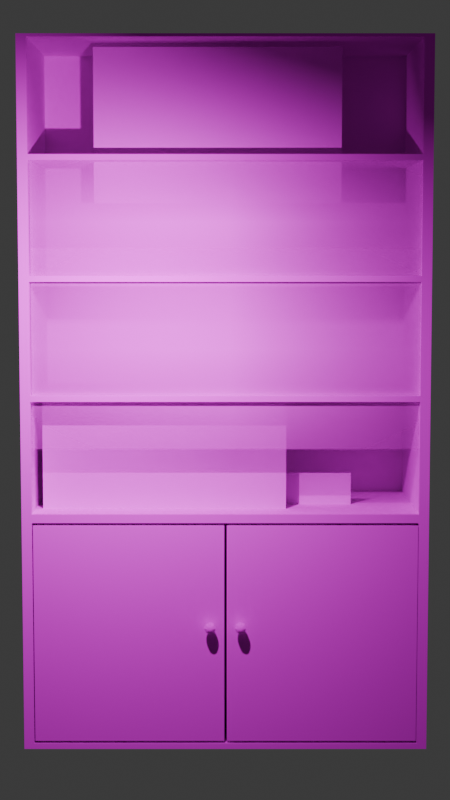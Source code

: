# Source: bookshelf.blend  (saved by Blender 4.5.90; exported with 4.5.12 LTS)
import bpy
from mathutils import Matrix  # noqa: F401  (used for matrix-valued properties, if any)

bpy.ops.wm.read_factory_settings(use_empty=True)
scene = bpy.context.scene
scene.name = 'Scene'

# ---- collections
col_collection = bpy.data.collections.new('Collection'); scene.collection.children.link(col_collection)

# ---- images (referenced by path relative to the original .blend; pixels are not part of the script)
import os
ASSET_DIR = os.environ.get("B2B_ASSET_DIR", "")  # directory of the original .blend (textures are referenced by path, not embedded)
HERE = os.path.dirname(os.path.abspath(__file__))  # packed textures are extracted next to this script under _unpacked/

def load_image(name, relpath, width, height, colorspace="sRGB"):
    """Load a texture the original file referenced (path relative to the .blend, or extracted next to this script)."""
    p = next((c for c in (os.path.join(HERE, relpath), os.path.join(ASSET_DIR, relpath)) if relpath and os.path.exists(c)), "")
    if p:
        img = bpy.data.images.load(p, check_existing=True)
        img.name = name
    else:  # same state as the original file: an image datablock whose file is absent (Cycles renders it pink)
        img = bpy.data.images.new(name, width, height)
        img.source = "FILE"
        img.filepath = "//" + (relpath or name)
    img.colorspace_settings.name = colorspace
    return img
img_wood051_4k_png_color_png = load_image('Wood051_4K-PNG_Color.png', 'Wood051_4K-PNG_Color.png', 1024, 1024, 'sRGB')
img_wood051_4k_png_roughness_png = load_image('Wood051_4K-PNG_Roughness.png', 'Wood051_4K-PNG_Roughness.png', 1024, 1024, 'sRGB')
img_metal007_4k_png_color_png = load_image('Metal007_4K-PNG_Color.png', 'Metal007_4K-PNG_Color.png', 1024, 1024, 'sRGB')
img_metal007_4k_png_metalness_png = load_image('Metal007_4K-PNG_Metalness.png', 'Metal007_4K-PNG_Metalness.png', 1024, 1024, 'sRGB')
img_metal007_4k_png_roughness_png = load_image('Metal007_4K-PNG_Roughness.png', 'Metal007_4K-PNG_Roughness.png', 1024, 1024, 'sRGB')
img_metal007_4k_png_color_png_001 = load_image('Metal007_4K-PNG_Color.png.001', 'Metal007_4K-PNG_Color.png', 1024, 1024, 'sRGB')
img_metal007_4k_png_metalness_png_001 = load_image('Metal007_4K-PNG_Metalness.png.001', 'Metal007_4K-PNG_Metalness.png', 1024, 1024, 'sRGB')
img_metal007_4k_png_roughness_png_001 = load_image('Metal007_4K-PNG_Roughness.png.001', 'Metal007_4K-PNG_Roughness.png', 1024, 1024, 'sRGB')
img_books2_png = load_image('Books2.png', 'Books2.png', 1024, 1024, 'sRGB')
img_roughbooks2_png = load_image('RoughBooks2.png', 'RoughBooks2.png', 1024, 1024, 'sRGB')
img_books1_png = load_image('Books1.png', 'Books1.png', 1024, 1024, 'sRGB')
img_roughbooks1_png = load_image('RoughBooks1.png', 'RoughBooks1.png', 1024, 1024, 'sRGB')
img_cat_png = load_image('Cat.png', 'Cat.png', 1024, 1024, 'sRGB')
img_chatgpt_image_sep_3__2025__10_51_27_am_png = load_image('ChatGPT Image Sep 3, 2025, 10_51_27 AM.png', 'ChatGPT Image Sep 3, 2025, 10_51_27 AM.png', 1024, 1024, 'sRGB')
img_catrough_png = load_image('CatRough.png', 'CatRough.png', 1024, 1024, 'sRGB')
img_various_png = load_image('Various.png', 'Various.png', 1024, 1024, 'sRGB')
img_swords_png = load_image('Swords.png', 'Swords.png', 1024, 1024, 'sRGB')
img_swordsroughness_png = load_image('SwordsRoughness.png', 'SwordsRoughness.png', 1024, 1024, 'sRGB')

# ---- materials (node trees are filled in below, after node groups)
mat_wood = bpy.data.materials.new('Wood')
mat_wood.alpha_threshold = 0.0
mat_wood.preview_render_type = 'FLAT'
mat_wood.roughness = 0.5
mat_wood.line_color = (0.0, 0.0, 0.0, 1.0)
mat_brass = bpy.data.materials.new('brass')
mat_brass_001 = bpy.data.materials.new('brass.001')
mat_chatgpt_image_sep_3__2025__08_46_01_am = bpy.data.materials.new('ChatGPT Image Sep 3, 2025, 08_46_01 AM')
mat_chatgpt_image_sep_3__2025__08_46_01_am_001 = bpy.data.materials.new('ChatGPT Image Sep 3, 2025, 08_46_01 AM.001')
mat_material = bpy.data.materials.new('Material')
mat_material_001 = bpy.data.materials.new('Material.001')
mat_material_003 = bpy.data.materials.new('Material.003')

# ---- material node trees
mat_wood.use_nodes = True; mat_wood.node_tree.nodes.clear()
_N = mat_wood.node_tree.nodes; _L = mat_wood.node_tree.links
n0 = _N.new('ShaderNodeOutputMaterial'); n0.name = 'Material Output'; n0.location = (200, 100)
n1 = _N.new('ShaderNodeBsdfPrincipled'); n1.name = 'Principled BSDF'; n1.location = (-200, 100)
n1.inputs[3].default_value = 1.0
n2 = _N.new('ShaderNodeTexImage'); n2.name = 'Image Texture'; n2.location = (-490, 75)
n2.image = img_wood051_4k_png_color_png
n3 = _N.new('ShaderNodeTexImage'); n3.name = 'Image Texture.001'; n3.location = (-490, 50)
n3.image = img_wood051_4k_png_roughness_png
n4 = _N.new('ShaderNodeDisplacement'); n4.name = 'Displacement'; n4.location = (10, 50)
n4.inputs[0].default_value = 1.0
n5 = _N.new('ShaderNodeTexVoronoi'); n5.name = 'Voronoi Texture'; n5.location = (-390, -25)
n5.feature = 'DISTANCE_TO_EDGE'
_L.new(n1.outputs[0], n0.inputs[0])
_L.new(n2.outputs[0], n1.inputs[0])
_L.new(n3.outputs[1], n1.inputs[2])
_L.new(n4.outputs[0], n0.inputs[2])
_L.new(n5.outputs[2], n1.inputs[5])
n0.is_active_output = True
mat_brass.use_nodes = True; mat_brass.node_tree.nodes.clear()
_N = mat_brass.node_tree.nodes; _L = mat_brass.node_tree.links
n0 = _N.new('ShaderNodeBsdfPrincipled'); n0.name = 'Principled BSDF'; n0.location = (-200, 100)
n1 = _N.new('ShaderNodeOutputMaterial'); n1.name = 'Material Output'; n1.location = (200, 100)
n2 = _N.new('ShaderNodeTexImage'); n2.name = 'Image Texture'; n2.location = (-490, 75)
n2.image = img_metal007_4k_png_color_png
n3 = _N.new('ShaderNodeTexImage'); n3.name = 'Image Texture.001'; n3.location = (-490, 75)
n3.image = img_metal007_4k_png_metalness_png
n4 = _N.new('ShaderNodeTexImage'); n4.name = 'Image Texture.002'; n4.location = (-490, 50)
n4.image = img_metal007_4k_png_roughness_png
_L.new(n0.outputs[0], n1.inputs[0])
_L.new(n2.outputs[0], n0.inputs[0])
_L.new(n3.outputs[1], n0.inputs[1])
_L.new(n4.outputs[1], n0.inputs[2])
n1.is_active_output = True
mat_brass_001.use_nodes = True; mat_brass_001.node_tree.nodes.clear()
_N = mat_brass_001.node_tree.nodes; _L = mat_brass_001.node_tree.links
n0 = _N.new('ShaderNodeBsdfPrincipled'); n0.name = 'Principled BSDF'; n0.location = (-200, 100)
n1 = _N.new('ShaderNodeOutputMaterial'); n1.name = 'Material Output'; n1.location = (200, 100)
n2 = _N.new('ShaderNodeTexImage'); n2.name = 'Image Texture'; n2.location = (-490, 75)
n2.image = img_metal007_4k_png_color_png_001
n3 = _N.new('ShaderNodeTexImage'); n3.name = 'Image Texture.001'; n3.location = (-490, 75)
n3.image = img_metal007_4k_png_metalness_png_001
n4 = _N.new('ShaderNodeTexImage'); n4.name = 'Image Texture.002'; n4.location = (-490, 50)
n4.image = img_metal007_4k_png_roughness_png_001
_L.new(n0.outputs[0], n1.inputs[0])
_L.new(n2.outputs[0], n0.inputs[0])
_L.new(n3.outputs[1], n0.inputs[1])
_L.new(n4.outputs[1], n0.inputs[2])
n1.is_active_output = True
mat_chatgpt_image_sep_3__2025__08_46_01_am.use_nodes = True; mat_chatgpt_image_sep_3__2025__08_46_01_am.node_tree.nodes.clear()
_N = mat_chatgpt_image_sep_3__2025__08_46_01_am.node_tree.nodes; _L = mat_chatgpt_image_sep_3__2025__08_46_01_am.node_tree.links
n0 = _N.new('ShaderNodeOutputMaterial'); n0.name = 'Material Output'; n0.location = (200, 100)
n1 = _N.new('ShaderNodeTexImage'); n1.name = 'Image Texture'; n1.location = (-200, 100)
n1.image = img_books2_png
n1.extension = 'CLIP'
n2 = _N.new('ShaderNodeBsdfPrincipled'); n2.name = 'Principled BSDF'; n2.location = (0, 100)
n3 = _N.new('ShaderNodeTexImage'); n3.name = 'Image Texture.001'; n3.location = (-290, 50)
n3.image = img_roughbooks2_png
_L.new(n1.outputs[1], n2.inputs[4])
_L.new(n2.outputs[0], n0.inputs[0])
_L.new(n3.outputs[1], n2.inputs[2])
_L.new(n1.outputs[0], n2.inputs[0])
n0.is_active_output = True
mat_chatgpt_image_sep_3__2025__08_46_01_am_001.use_nodes = True; mat_chatgpt_image_sep_3__2025__08_46_01_am_001.node_tree.nodes.clear()
_N = mat_chatgpt_image_sep_3__2025__08_46_01_am_001.node_tree.nodes; _L = mat_chatgpt_image_sep_3__2025__08_46_01_am_001.node_tree.links
n0 = _N.new('ShaderNodeOutputMaterial'); n0.name = 'Material Output'; n0.location = (200, 100)
n1 = _N.new('ShaderNodeTexImage'); n1.name = 'Image Texture'; n1.location = (-200, 100)
n1.image = img_books1_png
n1.extension = 'CLIP'
n2 = _N.new('ShaderNodeBsdfPrincipled'); n2.name = 'Principled BSDF'; n2.location = (0, 100)
n3 = _N.new('ShaderNodeTexImage'); n3.name = 'Image Texture.001'; n3.location = (-290, 50)
n3.image = img_roughbooks1_png
_L.new(n1.outputs[1], n2.inputs[4])
_L.new(n2.outputs[0], n0.inputs[0])
_L.new(n3.outputs[1], n2.inputs[2])
_L.new(n1.outputs[0], n2.inputs[0])
n0.is_active_output = True
mat_material.use_nodes = True; mat_material.node_tree.nodes.clear()
_N = mat_material.node_tree.nodes; _L = mat_material.node_tree.links
n0 = _N.new('ShaderNodeBsdfPrincipled'); n0.name = 'Principled BSDF'; n0.location = (-200, 100)
n1 = _N.new('ShaderNodeOutputMaterial'); n1.name = 'Material Output'; n1.location = (200, 100)
n2 = _N.new('ShaderNodeTexImage'); n2.name = 'Image Texture'; n2.location = (-490, 75)
n2.image = img_cat_png
n3 = _N.new('ShaderNodeAttribute'); n3.name = 'Attribute'; n3.location = (-680, 25)
n4 = _N.new('ShaderNodeTexImage'); n4.name = 'Image Texture.001'; n4.location = (-490, 0)
n4.image = img_chatgpt_image_sep_3__2025__10_51_27_am_png
n5 = _N.new('ShaderNodeTexImage'); n5.name = 'Image Texture.002'; n5.location = (-490, 50)
n5.image = img_catrough_png
_L.new(n0.outputs[0], n1.inputs[0])
_L.new(n2.outputs[0], n0.inputs[0])
_L.new(n4.outputs[1], n0.inputs[4])
_L.new(n5.outputs[1], n0.inputs[2])
n1.is_active_output = True
mat_material_001.use_nodes = True; mat_material_001.node_tree.nodes.clear()
_N = mat_material_001.node_tree.nodes; _L = mat_material_001.node_tree.links
n0 = _N.new('ShaderNodeBsdfPrincipled'); n0.name = 'Principled BSDF'; n0.location = (-200, 100)
n0.inputs[2].default_value = 0.9259
n1 = _N.new('ShaderNodeOutputMaterial'); n1.name = 'Material Output'; n1.location = (200, 100)
n2 = _N.new('ShaderNodeTexImage'); n2.name = 'Image Texture'; n2.location = (-490, 75)
n2.image = img_various_png
n3 = _N.new('ShaderNodeAttribute'); n3.name = 'Attribute'; n3.location = (-680, 25)
n4 = _N.new('ShaderNodeTexImage'); n4.name = 'Image Texture.001'; n4.location = (-490, 0)
n4.image = img_various_png
_L.new(n0.outputs[0], n1.inputs[0])
_L.new(n2.outputs[0], n0.inputs[0])
_L.new(n4.outputs[1], n0.inputs[4])
n1.is_active_output = True
mat_material_003.use_nodes = True; mat_material_003.node_tree.nodes.clear()
_N = mat_material_003.node_tree.nodes; _L = mat_material_003.node_tree.links
n0 = _N.new('ShaderNodeBsdfPrincipled'); n0.name = 'Principled BSDF'; n0.location = (-200, 100)
n1 = _N.new('ShaderNodeOutputMaterial'); n1.name = 'Material Output'; n1.location = (200, 100)
n2 = _N.new('ShaderNodeTexImage'); n2.name = 'Image Texture'; n2.location = (-490, 75)
n2.image = img_swords_png
n3 = _N.new('ShaderNodeTexImage'); n3.name = 'Image Texture.001'; n3.location = (-490, 50)
n3.image = img_swordsroughness_png
n4 = _N.new('ShaderNodeTexImage'); n4.name = 'Image Texture.002'; n4.location = (-490, 0)
n4.image = img_swords_png
_L.new(n0.outputs[0], n1.inputs[0])
_L.new(n4.outputs[1], n0.inputs[4])
_L.new(n2.outputs[0], n0.inputs[0])
_L.new(n3.outputs[1], n0.inputs[2])
n1.is_active_output = True

# ---- world
world_world = bpy.data.worlds.new('World'); scene.world = world_world
world_world.use_nodes = True; world_world.node_tree.nodes.clear()
_N = world_world.node_tree.nodes; _L = world_world.node_tree.links
n0 = _N.new('ShaderNodeOutputWorld'); n0.name = 'World Output'; n0.location = (200, 100)
n1 = _N.new('ShaderNodeBackground'); n1.name = 'Background'; n1.location = (-200, 100)
n1.inputs[0].default_value = (0.05088, 0.05088, 0.05088, 1.0)
_L.new(n1.outputs[0], n0.inputs[0])
n0.is_active_output = True
world_world.color = (0.05088, 0.05088, 0.05088)
world_world.sun_shadow_jitter_overblur = 0.0

# ---- cameras
cam_camera = bpy.data.cameras.new('Camera')
cam_camera.clip_end = 100.0
cam_camera.sensor_width = 26.0
cam_camera.sensor_height = 37.0
cam_camera.ortho_scale = 7.314

# ---- lights
light_light = bpy.data.lights.new('Light', 'AREA')
light_light.energy = 1000.0
light_light.shadow_soft_size = 0.1
light_light.shape = 'RECTANGLE'
light_light.size = 0.1
light_light.size_y = 0.1

# ---- meshes
me_cube = bpy.data.meshes.new('Cube')
me_cube.from_pydata([(1.0, 1.0, 1.0), (1.0, 1.0, -1.0), (1.0, -1.0, 1.0), (1.0, -1.0, -1.0), (-1.0, 1.0, 1.0), (-1.0, 1.0, -1.0), (-1.0, -1.0, 1.0), (-1.0, -1.0, -1.0), (1.0, 1.0, 0.6667), (1.0, 1.0, 0.3333), (1.0, 1.0, -2.98e-08), (1.0, 1.0, -0.3333), (1.0, 1.0, -0.6667), (-1.0, -1.0, -0.6667), (-1.0, -1.0, -0.3333), (-1.0, -1.0, 2.98e-08), (-1.0, -1.0, 0.3333), (-1.0, -1.0, 0.6667), (1.0, -1.0, 0.6667), (1.0, -1.0, 0.3333), (1.0, -1.0, -2.98e-08), (1.0, -1.0, -0.3333), (1.0, -1.0, -0.6667), (-1.0, 1.0, 0.6667), (-1.0, 1.0, 0.3333), (-1.0, 1.0, -2.98e-08), (-1.0, 1.0, -0.3333), (-1.0, 1.0, -0.6667), (1.0, 1.0, -0.6667), (1.0, 1.0, -1.0), (1.0, -1.0, -0.6667), (1.0, -1.0, -1.0), (1.0, 1.0, 1.0), (1.0, -1.0, 1.0), (1.0, 1.0, 0.6667), (1.0, 1.0, 0.3333), (1.0, 1.0, -2.98e-08), (1.0, 1.0, -0.3333), (1.0, -1.0, 0.6667), (1.0, -1.0, 0.3333), (1.0, -1.0, -2.98e-08), (1.0, -1.0, -0.3333), (1.0, 0.95, 0.9917), (1.0, -0.95, 0.9917), (1.0, 0.95, 0.675), (1.0, -0.95, 0.675), (-0.5, 0.95, 0.9917), (-0.5, -0.95, 0.9917), (-0.5, 0.95, 0.675), (-0.5, -0.95, 0.675), (1.0, 0.95, 0.6583), (1.0, 0.95, 0.3417), (1.0, -0.95, 0.6583), (1.0, -0.95, 0.3417), (-0.5, 0.95, 0.6583), (-0.5, 0.95, 0.3417), (-0.5, -0.95, 0.6583), (-0.5, -0.95, 0.3417), (1.0, 0.95, 0.325), (1.0, 0.95, 0.008333), (1.0, -0.95, 0.325), (1.0, -0.95, 0.008333), (-0.5, 0.95, 0.325), (-0.5, 0.95, 0.008333), (-0.5, -0.95, 0.325), (-0.5, -0.95, 0.008333), (1.0, 0.95, -0.008333), (1.0, 0.95, -0.325), (1.0, -0.95, -0.008333), (1.0, -0.95, -0.325), (-0.5, 0.95, -0.008333), (-0.5, 0.95, -0.325), (-0.5, -0.95, -0.008333), (-0.5, -0.95, -0.325), (1.0, 0.95, -0.6667), (1.0, 0.95, -0.9833), (1.0, -0.95, -0.6667), (1.0, -0.95, -0.9833), (1.0, 0.95, -0.35), (1.0, -0.95, -0.35), (-0.5, 0.95, -0.6667), (-0.5, 0.95, -0.9833), (-0.5, -0.95, -0.6667), (-0.5, -0.95, -0.9833), (-0.5, 0.95, -0.35), (-0.5, -0.95, -0.35)], [], [(0, 4, 6, 2), (18, 2, 6, 17), (17, 6, 4, 23), (5, 1, 3, 7), (3, 1, 29, 31), (23, 4, 0, 8), (5, 27, 12, 1), (27, 26, 11, 12), (26, 25, 10, 11), (25, 24, 9, 10), (24, 23, 8, 9), (20, 21, 41, 40), (1, 12, 28, 29), (19, 20, 40, 39), (12, 11, 37, 28), (18, 19, 39, 38), (7, 13, 27, 5), (13, 14, 26, 27), (14, 15, 25, 26), (15, 16, 24, 25), (16, 17, 23, 24), (3, 22, 13, 7), (22, 21, 14, 13), (21, 20, 15, 14), (20, 19, 16, 15), (19, 18, 17, 16), (33, 38, 45, 43), (30, 31, 77, 76), (31, 29, 75, 77), (37, 36, 66, 67), (40, 36, 59, 61), (34, 38, 52, 50), (21, 22, 30, 41), (22, 3, 31, 30), (8, 0, 32, 34), (9, 8, 34, 35), (10, 9, 35, 36), (0, 2, 33, 32), (2, 18, 38, 33), (11, 10, 36, 37), (45, 44, 48, 49), (38, 34, 44, 45), (34, 32, 42, 44), (32, 33, 43, 42), (48, 46, 47, 49), (44, 42, 46, 48), (43, 45, 49, 47), (42, 43, 47, 46), (50, 52, 56, 54), (35, 34, 50, 51), (38, 39, 53, 52), (39, 35, 51, 53), (55, 54, 56, 57), (52, 53, 57, 56), (53, 51, 55, 57), (51, 50, 54, 55), (61, 59, 63, 65), (36, 35, 58, 59), (35, 39, 60, 58), (39, 40, 61, 60), (63, 62, 64, 65), (59, 58, 62, 63), (58, 60, 64, 62), (60, 61, 65, 64), (69, 67, 71, 73), (36, 40, 68, 66), (40, 41, 69, 68), (41, 37, 67, 69), (71, 70, 72, 73), (67, 66, 70, 71), (66, 68, 72, 70), (68, 69, 73, 72), (76, 77, 83, 82), (74, 78, 84, 80), (28, 37, 78, 74), (37, 41, 79, 78), (41, 30, 76, 79), (29, 28, 74, 75), (81, 80, 82, 83), (80, 84, 85, 82), (78, 79, 85, 84), (79, 76, 82, 85), (77, 75, 81, 83), (75, 74, 80, 81)])
_uv = me_cube.uv_layers.new(name='UVMap')
_uv.uv.foreach_set('vector', [0.8065, 1.0, -0.1935, 1.0, -0.1935, 0.0, 0.8065, 0.0, 0.8065, 0.8175, 0.8065, 0.9841, -0.1935, 0.9841, -0.1935, 0.8175, 0.0, 0.8175, 0.0, 0.9841, 1.0, 0.9841, 1.0, 0.8175, -0.1935, 1.0, 0.8065, 1.0, 0.8065, 0.0, -0.1935, 0.0, 0.8065, 0.0, 0.8065, 1.0, 0.8065, 1.0, 0.8065, 0.0, -0.1935, 0.8175, -0.1935, 0.9841, 0.8065, 0.9841, 0.8065, 0.8175, -0.1935, -0.01587, -0.1935, 0.1508, 0.8065, 0.1508, 0.8065, -0.01587, -0.1935, 0.1508, -0.1935, 0.3175, 0.8065, 0.3175, 0.8065, 0.1508, -0.1935, 0.3175, -0.1935, 0.4841, 0.8065, 0.4841, 0.8065, 0.3175, -0.1935, 0.4841, -0.1935, 0.6508, 0.8065, 0.6508, 0.8065, 0.4841, -0.1935, 0.6508, -0.1935, 0.8175, 0.8065, 0.8175, 0.8065, 0.6508, 0.8065, 0.0, 0.8065, 0.0, 0.8065, 0.0, 0.8065, 0.0, 0.8065, 1.0, 0.8065, 1.0, 0.8065, 1.0, 0.8065, 1.0, 0.8065, 0.0, 0.8065, 0.0, 0.8065, 0.0, 0.8065, 0.0, 0.8065, 1.0, 0.8065, 1.0, 0.8065, 1.0, 0.8065, 1.0, 0.8065, 0.0, 0.8065, 0.0, 0.8065, 0.0, 0.8065, 0.0, 0.0, -0.01587, 0.0, 0.1508, 1.0, 0.1508, 1.0, -0.01587, 0.0, 0.1508, 0.0, 0.3175, 1.0, 0.3175, 1.0, 0.1508, 0.0, 0.3175, 0.0, 0.4841, 1.0, 0.4841, 1.0, 0.3175, 0.0, 0.4841, 0.0, 0.6508, 1.0, 0.6508, 1.0, 0.4841, 0.0, 0.6508, 0.0, 0.8175, 1.0, 0.8175, 1.0, 0.6508, 0.8065, -0.01587, 0.8065, 0.1508, -0.1935, 0.1508, -0.1935, -0.01587, 0.8065, 0.1508, 0.8065, 0.3175, -0.1935, 0.3175, -0.1935, 0.1508, 0.8065, 0.3175, 0.8065, 0.4841, -0.1935, 0.4841, -0.1935, 0.3175, 0.8065, 0.4841, 0.8065, 0.6508, -0.1935, 0.6508, -0.1935, 0.4841, 0.8065, 0.6508, 0.8065, 0.8175, -0.1935, 0.8175, -0.1935, 0.6508, 0.0, 0.9841, 0.0, 0.8175, 0.025, 0.8216, 0.025, 0.98, 0.0, 0.1508, 0.0, -0.01587, 0.025, -0.00754, 0.025, 0.1508, 0.0, -0.01587, 1.0, -0.01587, 0.975, -0.00754, 0.025, -0.00754, 1.0, 0.3175, 1.0, 0.4841, 0.975, 0.48, 0.975, 0.3216, 0.0, 0.4841, 1.0, 0.4841, 0.975, 0.4883, 0.025, 0.4883, 1.0, 0.8175, 0.0, 0.8175, 0.025, 0.8133, 0.975, 0.8133, 0.8065, 0.0, 0.8065, 0.0, 0.8065, 0.0, 0.8065, 0.0, 0.8065, 0.0, 0.8065, 0.0, 0.8065, 0.0, 0.8065, 0.0, 0.8065, 1.0, 0.8065, 1.0, 0.8065, 1.0, 0.8065, 1.0, 0.8065, 1.0, 0.8065, 1.0, 0.8065, 1.0, 0.8065, 1.0, 0.8065, 1.0, 0.8065, 1.0, 0.8065, 1.0, 0.8065, 1.0, 0.8065, 1.0, 0.8065, 0.0, 0.8065, 0.0, 0.8065, 1.0, 0.8065, 0.0, 0.8065, 0.0, 0.8065, 0.0, 0.8065, 0.0, 0.8065, 1.0, 0.8065, 1.0, 0.8065, 1.0, 0.8065, 1.0, 0.8065, 0.025, 0.8065, 0.975, 0.05655, 0.975, 0.05655, 0.025, 0.0, 0.8175, 1.0, 0.8175, 0.975, 0.8216, 0.025, 0.8216, 1.0, 0.8175, 1.0, 0.9841, 0.975, 0.98, 0.975, 0.8216, 1.0, 0.9841, 0.0, 0.9841, 0.025, 0.98, 0.975, 0.98, 0.975, 0.8216, 0.975, 0.98, 0.025, 0.98, 0.025, 0.8216, 0.8065, 0.8216, 0.8065, 0.98, 0.05655, 0.98, 0.05655, 0.8216, 0.8065, 0.98, 0.8065, 0.8216, 0.05655, 0.8216, 0.05655, 0.98, 0.8065, 0.975, 0.8065, 0.025, 0.05655, 0.025, 0.05655, 0.975, 0.8065, 0.975, 0.8065, 0.025, 0.05655, 0.025, 0.05655, 0.975, 1.0, 0.6508, 1.0, 0.8175, 0.975, 0.8133, 0.975, 0.655, 0.0, 0.8175, 0.0, 0.6508, 0.025, 0.655, 0.025, 0.8133, 0.0, 0.6508, 1.0, 0.6508, 0.975, 0.655, 0.025, 0.655, 0.975, 0.655, 0.975, 0.8133, 0.025, 0.8133, 0.025, 0.655, 0.8065, 0.8133, 0.8065, 0.655, 0.05655, 0.655, 0.05655, 0.8133, 0.8065, 0.025, 0.8065, 0.975, 0.05655, 0.975, 0.05655, 0.025, 0.8065, 0.655, 0.8065, 0.8133, 0.05655, 0.8133, 0.05655, 0.655, 0.8065, 0.025, 0.8065, 0.975, 0.05655, 0.975, 0.05655, 0.025, 1.0, 0.4841, 1.0, 0.6508, 0.975, 0.6466, 0.975, 0.4883, 1.0, 0.6508, 0.0, 0.6508, 0.025, 0.6466, 0.975, 0.6466, 0.0, 0.6508, 0.0, 0.4841, 0.025, 0.4883, 0.025, 0.6466, 0.975, 0.4883, 0.975, 0.6466, 0.025, 0.6466, 0.025, 0.4883, 0.8065, 0.4883, 0.8065, 0.6466, 0.05655, 0.6466, 0.05655, 0.4883, 0.8065, 0.975, 0.8065, 0.025, 0.05655, 0.025, 0.05655, 0.975, 0.8065, 0.6466, 0.8065, 0.4883, 0.05655, 0.4883, 0.05655, 0.6466, 0.8065, 0.025, 0.8065, 0.975, 0.05655, 0.975, 0.05655, 0.025, 1.0, 0.4841, 0.0, 0.4841, 0.025, 0.48, 0.975, 0.48, 0.0, 0.4841, 0.0, 0.3175, 0.025, 0.3216, 0.025, 0.48, 0.0, 0.3175, 1.0, 0.3175, 0.975, 0.3216, 0.025, 0.3216, 0.975, 0.3216, 0.975, 0.48, 0.025, 0.48, 0.025, 0.3216, 0.8065, 0.3216, 0.8065, 0.48, 0.05655, 0.48, 0.05655, 0.3216, 0.8065, 0.975, 0.8065, 0.025, 0.05655, 0.025, 0.05655, 0.975, 0.8065, 0.48, 0.8065, 0.3216, 0.05655, 0.3216, 0.05655, 0.48, 0.8065, 0.1508, 0.8065, -0.00754, 0.05655, -0.00754, 0.05655, 0.1508, 0.8065, 0.1508, 0.8065, 0.3091, 0.05655, 0.3091, 0.05655, 0.1508, 1.0, 0.1508, 1.0, 0.3175, 0.975, 0.3091, 0.975, 0.1508, 1.0, 0.3175, 0.0, 0.3175, 0.025, 0.3091, 0.975, 0.3091, 0.0, 0.3175, 0.0, 0.1508, 0.025, 0.1508, 0.025, 0.3091, 1.0, -0.01587, 1.0, 0.1508, 0.975, 0.1508, 0.975, -0.00754, 0.975, -0.00754, 0.975, 0.1508, 0.025, 0.1508, 0.025, -0.00754, 0.975, 0.1508, 0.975, 0.3091, 0.025, 0.3091, 0.025, 0.1508, 0.8065, 0.975, 0.8065, 0.025, 0.05655, 0.025, 0.05655, 0.975, 0.8065, 0.3091, 0.8065, 0.1508, 0.05655, 0.1508, 0.05655, 0.3091, 0.8065, 0.025, 0.8065, 0.975, 0.05655, 0.975, 0.05655, 0.025, 0.8065, -0.00754, 0.8065, 0.1508, 0.05655, 0.1508, 0.05655, -0.00754])
me_cube.materials.append(mat_wood)
me_cube.use_mirror_vertex_groups = False
me_cube.update()
me_cube_001 = bpy.data.meshes.new('Cube.001')
me_cube_001.from_pydata([(-0.9641, -0.845, -0.829), (-0.9641, -0.845, 1.049), (-0.9641, 0.845, -0.829), (-0.9641, 0.845, 1.049), (-0.7741, -0.845, -0.829), (-0.7741, -0.845, 1.049), (-0.7741, 0.845, -0.829), (-0.7741, 0.845, 1.049)], [], [(0, 1, 3, 2), (2, 3, 7, 6), (6, 7, 5, 4), (4, 5, 1, 0), (2, 6, 4, 0), (7, 3, 1, 5)])
_uv = me_cube_001.uv_layers.new(name='UVMap')
_uv.uv.foreach_set('vector', [0.375, 0.0, 0.625, 0.0, 0.625, 0.25, 0.375, 0.25, 0.375, 0.25, 0.625, 0.25, 0.625, 0.5, 0.375, 0.5, 0.375, 0.5, 0.625, 0.5, 0.625, 0.75, 0.375, 0.75, 0.375, 0.75, 0.625, 0.75, 0.625, 1.0, 0.375, 1.0, 0.125, 0.5, 0.375, 0.5, 0.375, 0.75, 0.125, 0.75, 0.625, 0.5, 0.875, 0.5, 0.875, 0.75, 0.625, 0.75])
me_cube_001.materials.append(mat_wood)
me_cube_001.update()
me_cube_002 = bpy.data.meshes.new('Cube.002')
me_cube_002.from_pydata([(-0.9641, -0.845, -0.829), (-0.9641, -0.845, 1.049), (-0.9641, 0.845, -0.829), (-0.9641, 0.845, 1.049), (-0.7741, -0.845, -0.829), (-0.7741, -0.845, 1.049), (-0.7741, 0.845, -0.829), (-0.7741, 0.845, 1.049)], [], [(0, 1, 3, 2), (2, 3, 7, 6), (6, 7, 5, 4), (4, 5, 1, 0), (2, 6, 4, 0), (7, 3, 1, 5)])
_uv = me_cube_002.uv_layers.new(name='UVMap')
_uv.uv.foreach_set('vector', [0.375, 0.0, 0.625, 0.0, 0.625, 0.25, 0.375, 0.25, 0.375, 0.25, 0.625, 0.25, 0.625, 0.5, 0.375, 0.5, 0.375, 0.5, 0.625, 0.5, 0.625, 0.75, 0.375, 0.75, 0.375, 0.75, 0.625, 0.75, 0.625, 1.0, 0.375, 1.0, 0.125, 0.5, 0.375, 0.5, 0.375, 0.75, 0.125, 0.75, 0.625, 0.5, 0.875, 0.5, 0.875, 0.75, 0.625, 0.75])
me_cube_002.materials.append(mat_wood)
me_cube_002.update()
me_sphere = bpy.data.meshes.new('Sphere')
me_sphere.from_pydata([(0.1061, 0.03109, -0.03109), (0.08123, 0.05744, -0.05744), (0.04396, 0.07505, -0.07505), (-1.383e-06, 0.08123, -0.08123), (-0.04396, 0.07505, -0.07505), (-0.08123, 0.05744, -0.05744), (-0.1061, 0.03109, -0.03109), (0.1061, 5.937e-09, -0.04396), (0.08123, 5.937e-09, -0.08123), (0.04396, 5.937e-09, -0.1061), (-1.383e-06, 5.937e-09, -0.1149), (-0.04396, 5.937e-09, -0.1061), (-0.08123, 5.937e-09, -0.08123), (-0.1061, 5.937e-09, -0.04396), (0.1061, -0.03109, -0.03109), (0.08123, -0.05744, -0.05744), (0.04396, -0.07505, -0.07505), (-1.383e-06, -0.08123, -0.08123), (-0.04396, -0.07505, -0.07505), (-0.08123, -0.05744, -0.05744), (-0.1061, -0.03109, -0.03109), (0.1061, -0.04396, 1.15e-06), (0.08123, -0.08123, 1.15e-06), (0.04396, -0.1061, 1.153e-06), (-1.376e-06, -0.1149, 1.157e-06), (-0.04396, -0.1061, 1.16e-06), (-0.08123, -0.08123, 1.163e-06), (-0.1061, -0.04396, 1.163e-06), (0.1061, -0.03109, 0.03109), (0.08123, -0.05744, 0.05744), (0.04396, -0.07505, 0.07505), (-1.369e-06, -0.08123, 0.08123), (-0.04396, -0.07505, 0.07505), (-0.08123, -0.05744, 0.05744), (-0.1061, -0.03109, 0.03109), (0.1061, 5.937e-09, 0.04396), (0.08123, 5.937e-09, 0.08123), (0.04396, 5.937e-09, 0.1061), (-1.369e-06, 5.937e-09, 0.1149), (-0.04396, 5.937e-09, 0.1061), (-0.08123, 5.937e-09, 0.08123), (-0.1061, 5.937e-09, 0.04396), (0.1061, 0.03109, 0.03109), (0.08123, 0.05744, 0.05744), (0.04396, 0.07505, 0.07505), (-1.369e-06, 0.08123, 0.08123), (-0.04396, 0.07505, 0.07505), (-0.08123, 0.05744, 0.05744), (-0.1061, 0.03109, 0.03109), (0.1149, 5.937e-09, 1.15e-06), (0.1061, 0.04396, 1.15e-06), (0.08123, 0.08123, 1.15e-06), (0.04396, 0.1061, 1.153e-06), (-1.376e-06, 0.1149, 1.157e-06), (-0.04396, 0.1061, 1.16e-06), (-0.08123, 0.08123, 1.163e-06), (-0.1061, 0.04396, 1.163e-06), (-0.1856, 5.937e-09, -0.04396), (-0.1856, 0.03109, -0.03109), (-0.1856, -0.03109, -0.03109), (-0.1856, -0.04396, 1.163e-06), (-0.1856, -0.03109, 0.03109), (-0.1856, 5.937e-09, 0.04396), (-0.1856, 0.03109, 0.03109), (-0.1944, 5.937e-09, 1.157e-06), (-0.1856, 0.04396, 1.163e-06)], [], [(41, 48, 63, 62), (55, 54, 4, 5), (53, 52, 2, 3), (51, 50, 0, 1), (56, 55, 5, 6), (54, 53, 3, 4), (52, 51, 1, 2), (50, 49, 0), (6, 5, 12, 13), (4, 3, 10, 11), (2, 1, 8, 9), (0, 49, 7), (48, 56, 65, 63), (5, 4, 11, 12), (3, 2, 9, 10), (1, 0, 7, 8), (11, 10, 17, 18), (9, 8, 15, 16), (7, 49, 14), (13, 20, 59, 57), (12, 11, 18, 19), (10, 9, 16, 17), (8, 7, 14, 15), (13, 12, 19, 20), (6, 13, 57, 58), (19, 18, 25, 26), (17, 16, 23, 24), (15, 14, 21, 22), (20, 19, 26, 27), (18, 17, 24, 25), (16, 15, 22, 23), (14, 49, 21), (24, 23, 30, 31), (22, 21, 28, 29), (27, 26, 33, 34), (25, 24, 31, 32), (23, 22, 29, 30), (21, 49, 28), (56, 6, 58, 65), (26, 25, 32, 33), (34, 33, 40, 41), (32, 31, 38, 39), (30, 29, 36, 37), (28, 49, 35), (20, 27, 60, 59), (33, 32, 39, 40), (31, 30, 37, 38), (29, 28, 35, 36), (37, 36, 43, 44), (35, 49, 42), (34, 41, 62, 61), (40, 39, 46, 47), (38, 37, 44, 45), (36, 35, 42, 43), (41, 40, 47, 48), (39, 38, 45, 46), (27, 34, 61, 60), (47, 46, 54, 55), (45, 44, 52, 53), (43, 42, 50, 51), (48, 47, 55, 56), (46, 45, 53, 54), (44, 43, 51, 52), (42, 49, 50), (64, 65, 58), (64, 58, 57), (64, 57, 59), (64, 59, 60), (64, 60, 61), (64, 61, 62), (64, 62, 63), (64, 63, 65)])
_uv = me_sphere.uv_layers.new(name='UVMap')
_uv.uv.foreach_set('vector', [1.0, 0.125, 0.875, 0.125, 0.875, 0.125, 1.0, 0.125, 0.75, 0.25, 0.75, 0.375, 0.625, 0.375, 0.625, 0.25, 0.75, 0.5, 0.75, 0.625, 0.625, 0.625, 0.625, 0.5, 0.75, 0.75, 0.75, 0.875, 0.625, 0.875, 0.625, 0.75, 0.75, 0.125, 0.75, 0.25, 0.625, 0.25, 0.625, 0.125, 0.75, 0.375, 0.75, 0.5, 0.625, 0.5, 0.625, 0.375, 0.75, 0.625, 0.75, 0.75, 0.625, 0.75, 0.625, 0.625, 0.75, 0.875, 0.6875, 1.0, 0.625, 0.875, 0.625, 0.125, 0.625, 0.25, 0.5, 0.25, 0.5, 0.125, 0.625, 0.375, 0.625, 0.5, 0.5, 0.5, 0.5, 0.375, 0.625, 0.625, 0.625, 0.75, 0.5, 0.75, 0.5, 0.625, 0.625, 0.875, 0.5625, 1.0, 0.5, 0.875, 0.875, 0.125, 0.75, 0.125, 0.75, 0.125, 0.875, 0.125, 0.625, 0.25, 0.625, 0.375, 0.5, 0.375, 0.5, 0.25, 0.625, 0.5, 0.625, 0.625, 0.5, 0.625, 0.5, 0.5, 0.625, 0.75, 0.625, 0.875, 0.5, 0.875, 0.5, 0.75, 0.5, 0.375, 0.5, 0.5, 0.375, 0.5, 0.375, 0.375, 0.5, 0.625, 0.5, 0.75, 0.375, 0.75, 0.375, 0.625, 0.5, 0.875, 0.4375, 1.0, 0.375, 0.875, 0.5, 0.125, 0.375, 0.125, 0.375, 0.125, 0.5, 0.125, 0.5, 0.25, 0.5, 0.375, 0.375, 0.375, 0.375, 0.25, 0.5, 0.5, 0.5, 0.625, 0.375, 0.625, 0.375, 0.5, 0.5, 0.75, 0.5, 0.875, 0.375, 0.875, 0.375, 0.75, 0.5, 0.125, 0.5, 0.25, 0.375, 0.25, 0.375, 0.125, 0.625, 0.125, 0.5, 0.125, 0.5, 0.125, 0.625, 0.125, 0.375, 0.25, 0.375, 0.375, 0.25, 0.375, 0.25, 0.25, 0.375, 0.5, 0.375, 0.625, 0.25, 0.625, 0.25, 0.5, 0.375, 0.75, 0.375, 0.875, 0.25, 0.875, 0.25, 0.75, 0.375, 0.125, 0.375, 0.25, 0.25, 0.25, 0.25, 0.125, 0.375, 0.375, 0.375, 0.5, 0.25, 0.5, 0.25, 0.375, 0.375, 0.625, 0.375, 0.75, 0.25, 0.75, 0.25, 0.625, 0.375, 0.875, 0.3125, 1.0, 0.25, 0.875, 0.25, 0.5, 0.25, 0.625, 0.125, 0.625, 0.125, 0.5, 0.25, 0.75, 0.25, 0.875, 0.125, 0.875, 0.125, 0.75, 0.25, 0.125, 0.25, 0.25, 0.125, 0.25, 0.125, 0.125, 0.25, 0.375, 0.25, 0.5, 0.125, 0.5, 0.125, 0.375, 0.25, 0.625, 0.25, 0.75, 0.125, 0.75, 0.125, 0.625, 0.25, 0.875, 0.1875, 1.0, 0.125, 0.875, 0.75, 0.125, 0.625, 0.125, 0.625, 0.125, 0.75, 0.125, 0.25, 0.25, 0.25, 0.375, 0.125, 0.375, 0.125, 0.25, 0.125, 0.125, 0.125, 0.25, 0.0, 0.25, 0.0, 0.125, 0.125, 0.375, 0.125, 0.5, 0.0, 0.5, 0.0, 0.375, 0.125, 0.625, 0.125, 0.75, 0.0, 0.75, 0.0, 0.625, 0.125, 0.875, 0.0625, 1.0, 0.0, 0.875, 0.375, 0.125, 0.25, 0.125, 0.25, 0.125, 0.375, 0.125, 0.125, 0.25, 0.125, 0.375, 0.0, 0.375, 0.0, 0.25, 0.125, 0.5, 0.125, 0.625, 0.0, 0.625, 0.0, 0.5, 0.125, 0.75, 0.125, 0.875, 0.0, 0.875, 0.0, 0.75, 1.0, 0.625, 1.0, 0.75, 0.875, 0.75, 0.875, 0.625, 1.0, 0.875, 0.9375, 1.0, 0.875, 0.875, 0.125, 0.125, 0.0, 0.125, 0.0, 0.125, 0.125, 0.125, 1.0, 0.25, 1.0, 0.375, 0.875, 0.375, 0.875, 0.25, 1.0, 0.5, 1.0, 0.625, 0.875, 0.625, 0.875, 0.5, 1.0, 0.75, 1.0, 0.875, 0.875, 0.875, 0.875, 0.75, 1.0, 0.125, 1.0, 0.25, 0.875, 0.25, 0.875, 0.125, 1.0, 0.375, 1.0, 0.5, 0.875, 0.5, 0.875, 0.375, 0.25, 0.125, 0.125, 0.125, 0.125, 0.125, 0.25, 0.125, 0.875, 0.25, 0.875, 0.375, 0.75, 0.375, 0.75, 0.25, 0.875, 0.5, 0.875, 0.625, 0.75, 0.625, 0.75, 0.5, 0.875, 0.75, 0.875, 0.875, 0.75, 0.875, 0.75, 0.75, 0.875, 0.125, 0.875, 0.25, 0.75, 0.25, 0.75, 0.125, 0.875, 0.375, 0.875, 0.5, 0.75, 0.5, 0.75, 0.375, 0.875, 0.625, 0.875, 0.75, 0.75, 0.75, 0.75, 0.625, 0.875, 0.875, 0.8125, 1.0, 0.75, 0.875, 0.6875, 0.0, 0.75, 0.125, 0.625, 0.125, 0.5625, 0.0, 0.625, 0.125, 0.5, 0.125, 0.4375, 0.0, 0.5, 0.125, 0.375, 0.125, 0.3125, 0.0, 0.375, 0.125, 0.25, 0.125, 0.1875, 0.0, 0.25, 0.125, 0.125, 0.125, 0.0625, 0.0, 0.125, 0.125, 0.0, 0.125, 0.9375, 0.0, 1.0, 0.125, 0.875, 0.125, 0.8125, 0.0, 0.875, 0.125, 0.75, 0.125])
me_sphere.materials.append(mat_brass)
me_sphere.update()
me_sphere_001 = bpy.data.meshes.new('Sphere.001')
me_sphere_001.from_pydata([(0.1061, 0.03109, -0.03109), (0.08123, 0.05744, -0.05744), (0.04396, 0.07505, -0.07505), (-1.383e-06, 0.08123, -0.08123), (-0.04396, 0.07505, -0.07505), (-0.08123, 0.05744, -0.05744), (-0.1061, 0.03109, -0.03109), (0.1061, 5.937e-09, -0.04396), (0.08123, 5.937e-09, -0.08123), (0.04396, 5.937e-09, -0.1061), (-1.383e-06, 5.937e-09, -0.1149), (-0.04396, 5.937e-09, -0.1061), (-0.08123, 5.937e-09, -0.08123), (-0.1061, 5.937e-09, -0.04396), (0.1061, -0.03109, -0.03109), (0.08123, -0.05744, -0.05744), (0.04396, -0.07505, -0.07505), (-1.383e-06, -0.08123, -0.08123), (-0.04396, -0.07505, -0.07505), (-0.08123, -0.05744, -0.05744), (-0.1061, -0.03109, -0.03109), (0.1061, -0.04396, 1.15e-06), (0.08123, -0.08123, 1.15e-06), (0.04396, -0.1061, 1.153e-06), (-1.376e-06, -0.1149, 1.157e-06), (-0.04396, -0.1061, 1.16e-06), (-0.08123, -0.08123, 1.163e-06), (-0.1061, -0.04396, 1.163e-06), (0.1061, -0.03109, 0.03109), (0.08123, -0.05744, 0.05744), (0.04396, -0.07505, 0.07505), (-1.369e-06, -0.08123, 0.08123), (-0.04396, -0.07505, 0.07505), (-0.08123, -0.05744, 0.05744), (-0.1061, -0.03109, 0.03109), (0.1061, 5.937e-09, 0.04396), (0.08123, 5.937e-09, 0.08123), (0.04396, 5.937e-09, 0.1061), (-1.369e-06, 5.937e-09, 0.1149), (-0.04396, 5.937e-09, 0.1061), (-0.08123, 5.937e-09, 0.08123), (-0.1061, 5.937e-09, 0.04396), (0.1061, 0.03109, 0.03109), (0.08123, 0.05744, 0.05744), (0.04396, 0.07505, 0.07505), (-1.369e-06, 0.08123, 0.08123), (-0.04396, 0.07505, 0.07505), (-0.08123, 0.05744, 0.05744), (-0.1061, 0.03109, 0.03109), (0.1149, 5.937e-09, 1.15e-06), (0.1061, 0.04396, 1.15e-06), (0.08123, 0.08123, 1.15e-06), (0.04396, 0.1061, 1.153e-06), (-1.376e-06, 0.1149, 1.157e-06), (-0.04396, 0.1061, 1.16e-06), (-0.08123, 0.08123, 1.163e-06), (-0.1061, 0.04396, 1.163e-06), (-0.1856, 5.937e-09, -0.04396), (-0.1856, 0.03109, -0.03109), (-0.1856, -0.03109, -0.03109), (-0.1856, -0.04396, 1.163e-06), (-0.1856, -0.03109, 0.03109), (-0.1856, 5.937e-09, 0.04396), (-0.1856, 0.03109, 0.03109), (-0.1944, 5.937e-09, 1.157e-06), (-0.1856, 0.04396, 1.163e-06)], [], [(41, 48, 63, 62), (55, 54, 4, 5), (53, 52, 2, 3), (51, 50, 0, 1), (56, 55, 5, 6), (54, 53, 3, 4), (52, 51, 1, 2), (50, 49, 0), (6, 5, 12, 13), (4, 3, 10, 11), (2, 1, 8, 9), (0, 49, 7), (48, 56, 65, 63), (5, 4, 11, 12), (3, 2, 9, 10), (1, 0, 7, 8), (11, 10, 17, 18), (9, 8, 15, 16), (7, 49, 14), (13, 20, 59, 57), (12, 11, 18, 19), (10, 9, 16, 17), (8, 7, 14, 15), (13, 12, 19, 20), (6, 13, 57, 58), (19, 18, 25, 26), (17, 16, 23, 24), (15, 14, 21, 22), (20, 19, 26, 27), (18, 17, 24, 25), (16, 15, 22, 23), (14, 49, 21), (24, 23, 30, 31), (22, 21, 28, 29), (27, 26, 33, 34), (25, 24, 31, 32), (23, 22, 29, 30), (21, 49, 28), (56, 6, 58, 65), (26, 25, 32, 33), (34, 33, 40, 41), (32, 31, 38, 39), (30, 29, 36, 37), (28, 49, 35), (20, 27, 60, 59), (33, 32, 39, 40), (31, 30, 37, 38), (29, 28, 35, 36), (37, 36, 43, 44), (35, 49, 42), (34, 41, 62, 61), (40, 39, 46, 47), (38, 37, 44, 45), (36, 35, 42, 43), (41, 40, 47, 48), (39, 38, 45, 46), (27, 34, 61, 60), (47, 46, 54, 55), (45, 44, 52, 53), (43, 42, 50, 51), (48, 47, 55, 56), (46, 45, 53, 54), (44, 43, 51, 52), (42, 49, 50), (64, 65, 58), (64, 58, 57), (64, 57, 59), (64, 59, 60), (64, 60, 61), (64, 61, 62), (64, 62, 63), (64, 63, 65)])
_uv = me_sphere_001.uv_layers.new(name='UVMap')
_uv.uv.foreach_set('vector', [1.0, 0.125, 0.875, 0.125, 0.875, 0.125, 1.0, 0.125, 0.75, 0.25, 0.75, 0.375, 0.625, 0.375, 0.625, 0.25, 0.75, 0.5, 0.75, 0.625, 0.625, 0.625, 0.625, 0.5, 0.75, 0.75, 0.75, 0.875, 0.625, 0.875, 0.625, 0.75, 0.75, 0.125, 0.75, 0.25, 0.625, 0.25, 0.625, 0.125, 0.75, 0.375, 0.75, 0.5, 0.625, 0.5, 0.625, 0.375, 0.75, 0.625, 0.75, 0.75, 0.625, 0.75, 0.625, 0.625, 0.75, 0.875, 0.6875, 1.0, 0.625, 0.875, 0.625, 0.125, 0.625, 0.25, 0.5, 0.25, 0.5, 0.125, 0.625, 0.375, 0.625, 0.5, 0.5, 0.5, 0.5, 0.375, 0.625, 0.625, 0.625, 0.75, 0.5, 0.75, 0.5, 0.625, 0.625, 0.875, 0.5625, 1.0, 0.5, 0.875, 0.875, 0.125, 0.75, 0.125, 0.75, 0.125, 0.875, 0.125, 0.625, 0.25, 0.625, 0.375, 0.5, 0.375, 0.5, 0.25, 0.625, 0.5, 0.625, 0.625, 0.5, 0.625, 0.5, 0.5, 0.625, 0.75, 0.625, 0.875, 0.5, 0.875, 0.5, 0.75, 0.5, 0.375, 0.5, 0.5, 0.375, 0.5, 0.375, 0.375, 0.5, 0.625, 0.5, 0.75, 0.375, 0.75, 0.375, 0.625, 0.5, 0.875, 0.4375, 1.0, 0.375, 0.875, 0.5, 0.125, 0.375, 0.125, 0.375, 0.125, 0.5, 0.125, 0.5, 0.25, 0.5, 0.375, 0.375, 0.375, 0.375, 0.25, 0.5, 0.5, 0.5, 0.625, 0.375, 0.625, 0.375, 0.5, 0.5, 0.75, 0.5, 0.875, 0.375, 0.875, 0.375, 0.75, 0.5, 0.125, 0.5, 0.25, 0.375, 0.25, 0.375, 0.125, 0.625, 0.125, 0.5, 0.125, 0.5, 0.125, 0.625, 0.125, 0.375, 0.25, 0.375, 0.375, 0.25, 0.375, 0.25, 0.25, 0.375, 0.5, 0.375, 0.625, 0.25, 0.625, 0.25, 0.5, 0.375, 0.75, 0.375, 0.875, 0.25, 0.875, 0.25, 0.75, 0.375, 0.125, 0.375, 0.25, 0.25, 0.25, 0.25, 0.125, 0.375, 0.375, 0.375, 0.5, 0.25, 0.5, 0.25, 0.375, 0.375, 0.625, 0.375, 0.75, 0.25, 0.75, 0.25, 0.625, 0.375, 0.875, 0.3125, 1.0, 0.25, 0.875, 0.25, 0.5, 0.25, 0.625, 0.125, 0.625, 0.125, 0.5, 0.25, 0.75, 0.25, 0.875, 0.125, 0.875, 0.125, 0.75, 0.25, 0.125, 0.25, 0.25, 0.125, 0.25, 0.125, 0.125, 0.25, 0.375, 0.25, 0.5, 0.125, 0.5, 0.125, 0.375, 0.25, 0.625, 0.25, 0.75, 0.125, 0.75, 0.125, 0.625, 0.25, 0.875, 0.1875, 1.0, 0.125, 0.875, 0.75, 0.125, 0.625, 0.125, 0.625, 0.125, 0.75, 0.125, 0.25, 0.25, 0.25, 0.375, 0.125, 0.375, 0.125, 0.25, 0.125, 0.125, 0.125, 0.25, 0.0, 0.25, 0.0, 0.125, 0.125, 0.375, 0.125, 0.5, 0.0, 0.5, 0.0, 0.375, 0.125, 0.625, 0.125, 0.75, 0.0, 0.75, 0.0, 0.625, 0.125, 0.875, 0.0625, 1.0, 0.0, 0.875, 0.375, 0.125, 0.25, 0.125, 0.25, 0.125, 0.375, 0.125, 0.125, 0.25, 0.125, 0.375, 0.0, 0.375, 0.0, 0.25, 0.125, 0.5, 0.125, 0.625, 0.0, 0.625, 0.0, 0.5, 0.125, 0.75, 0.125, 0.875, 0.0, 0.875, 0.0, 0.75, 1.0, 0.625, 1.0, 0.75, 0.875, 0.75, 0.875, 0.625, 1.0, 0.875, 0.9375, 1.0, 0.875, 0.875, 0.125, 0.125, 0.0, 0.125, 0.0, 0.125, 0.125, 0.125, 1.0, 0.25, 1.0, 0.375, 0.875, 0.375, 0.875, 0.25, 1.0, 0.5, 1.0, 0.625, 0.875, 0.625, 0.875, 0.5, 1.0, 0.75, 1.0, 0.875, 0.875, 0.875, 0.875, 0.75, 1.0, 0.125, 1.0, 0.25, 0.875, 0.25, 0.875, 0.125, 1.0, 0.375, 1.0, 0.5, 0.875, 0.5, 0.875, 0.375, 0.25, 0.125, 0.125, 0.125, 0.125, 0.125, 0.25, 0.125, 0.875, 0.25, 0.875, 0.375, 0.75, 0.375, 0.75, 0.25, 0.875, 0.5, 0.875, 0.625, 0.75, 0.625, 0.75, 0.5, 0.875, 0.75, 0.875, 0.875, 0.75, 0.875, 0.75, 0.75, 0.875, 0.125, 0.875, 0.25, 0.75, 0.25, 0.75, 0.125, 0.875, 0.375, 0.875, 0.5, 0.75, 0.5, 0.75, 0.375, 0.875, 0.625, 0.875, 0.75, 0.75, 0.75, 0.75, 0.625, 0.875, 0.875, 0.8125, 1.0, 0.75, 0.875, 0.6875, 0.0, 0.75, 0.125, 0.625, 0.125, 0.5625, 0.0, 0.625, 0.125, 0.5, 0.125, 0.4375, 0.0, 0.5, 0.125, 0.375, 0.125, 0.3125, 0.0, 0.375, 0.125, 0.25, 0.125, 0.1875, 0.0, 0.25, 0.125, 0.125, 0.125, 0.0625, 0.0, 0.125, 0.125, 0.0, 0.125, 0.9375, 0.0, 1.0, 0.125, 0.875, 0.125, 0.8125, 0.0, 0.875, 0.125, 0.75, 0.125])
me_sphere_001.materials.append(mat_brass_001)
me_sphere_001.update()
me_chatgpt_image_sep_3__2025__08_46_01_am = bpy.data.meshes.new('ChatGPT Image Sep 3, 2025, 08_46_01 AM')
me_chatgpt_image_sep_3__2025__08_46_01_am.from_pydata([(-0.75, -0.5, 0.0), (0.75, -0.5, 0.0), (-0.75, 0.5, 0.0), (0.75, 0.5, 0.0)], [], [(0, 1, 3, 2)])
_uv = me_chatgpt_image_sep_3__2025__08_46_01_am.uv_layers.new(name='UVMap')
_uv.uv.foreach_set('vector', [0.0, 0.0, 1.0, 0.0, 1.0, 1.0, 0.0, 1.0])
me_chatgpt_image_sep_3__2025__08_46_01_am.materials.append(mat_chatgpt_image_sep_3__2025__08_46_01_am)
me_chatgpt_image_sep_3__2025__08_46_01_am.update()
me_chatgpt_image_sep_3__2025__08_46_01_am_001 = bpy.data.meshes.new('ChatGPT Image Sep 3, 2025, 08_46_01 AM.001')
me_chatgpt_image_sep_3__2025__08_46_01_am_001.from_pydata([(-0.75, -0.5, 0.0), (0.75, -0.5, 0.0), (-0.75, 0.5, 0.0), (0.75, 0.5, 0.0)], [], [(0, 1, 3, 2)])
_uv = me_chatgpt_image_sep_3__2025__08_46_01_am_001.uv_layers.new(name='UVMap')
_uv.uv.foreach_set('vector', [0.0, 0.0, 1.0, 0.0, 1.0, 1.0, 0.0, 1.0])
me_chatgpt_image_sep_3__2025__08_46_01_am_001.materials.append(mat_chatgpt_image_sep_3__2025__08_46_01_am_001)
me_chatgpt_image_sep_3__2025__08_46_01_am_001.update()
me_chatgpt_image_sep_3__2025__08_46_01_am_002 = bpy.data.meshes.new('ChatGPT Image Sep 3, 2025, 08_46_01 AM.002')
me_chatgpt_image_sep_3__2025__08_46_01_am_002.from_pydata([(-0.75, -0.5, 0.0), (0.75, -0.5, 0.0), (-0.75, 0.5, 0.0), (0.75, 0.5, 0.0)], [], [(0, 1, 3, 2)])
_uv = me_chatgpt_image_sep_3__2025__08_46_01_am_002.uv_layers.new(name='UVMap')
_uv.uv.foreach_set('vector', [0.0, 0.0, 1.0, 0.0, 1.0, 1.0, 0.0, 1.0])
me_chatgpt_image_sep_3__2025__08_46_01_am_002.materials.append(mat_material)
me_chatgpt_image_sep_3__2025__08_46_01_am_002.update()
me_chatgpt_image_sep_3__2025__08_46_01_am_003 = bpy.data.meshes.new('ChatGPT Image Sep 3, 2025, 08_46_01 AM.003')
me_chatgpt_image_sep_3__2025__08_46_01_am_003.from_pydata([(-0.75, -0.5, 0.0), (0.75, -0.5, 0.0), (-0.75, 0.5, 0.0), (0.75, 0.5, 0.0)], [], [(0, 1, 3, 2)])
_uv = me_chatgpt_image_sep_3__2025__08_46_01_am_003.uv_layers.new(name='UVMap')
_uv.uv.foreach_set('vector', [0.0, 0.0, 1.0, 0.0, 1.0, 1.0, 0.0, 1.0])
me_chatgpt_image_sep_3__2025__08_46_01_am_003.materials.append(mat_material_001)
me_chatgpt_image_sep_3__2025__08_46_01_am_003.update()
me_chatgpt_image_sep_3__2025__08_46_01_am_004 = bpy.data.meshes.new('ChatGPT Image Sep 3, 2025, 08_46_01 AM.004')
me_chatgpt_image_sep_3__2025__08_46_01_am_004.from_pydata([(-0.75, -0.5, 0.0), (0.75, -0.5, 0.0), (-0.75, 0.5, 0.0), (0.75, 0.5, 0.0)], [], [(0, 1, 3, 2)])
_uv = me_chatgpt_image_sep_3__2025__08_46_01_am_004.uv_layers.new(name='UVMap')
_uv.uv.foreach_set('vector', [0.0, 0.0, 1.0, 0.0, 1.0, 1.0, 0.0, 1.0])
me_chatgpt_image_sep_3__2025__08_46_01_am_004.materials.append(mat_material_003)
me_chatgpt_image_sep_3__2025__08_46_01_am_004.update()

# ---- objects
ob_bookshelf = bpy.data.objects.new('Bookshelf', me_cube)
ob_light = bpy.data.objects.new('Light', light_light)
ob_camera = bpy.data.objects.new('Camera', cam_camera)
ob_doorpanelright = bpy.data.objects.new('DoorPanelRight', me_cube_001)
ob_doorpanelleft = bpy.data.objects.new('DoorPanelLeft', me_cube_002)
ob_leftknob = bpy.data.objects.new('LeftKnob', me_sphere)
ob_rightknob = bpy.data.objects.new('RightKnob', me_sphere_001)
ob_chatgpt_image_sep_3__2025__08_46_01_am = bpy.data.objects.new('ChatGPT Image Sep 3, 2025, 08_46_01 AM', me_chatgpt_image_sep_3__2025__08_46_01_am)
ob_chatgpt_image_sep_3__2025__08_46_01_am_001 = bpy.data.objects.new('ChatGPT Image Sep 3, 2025, 08_46_01 AM.001', me_chatgpt_image_sep_3__2025__08_46_01_am_001)
ob_chatgpt_image_sep_3__2025__08_46_01_am_002 = bpy.data.objects.new('ChatGPT Image Sep 3, 2025, 08_46_01 AM.002', me_chatgpt_image_sep_3__2025__08_46_01_am_002)
ob_chatgpt_image_sep_3__2025__08_46_01_am_003 = bpy.data.objects.new('ChatGPT Image Sep 3, 2025, 08_46_01 AM.003', me_chatgpt_image_sep_3__2025__08_46_01_am_003)
ob_chatgpt_image_sep_3__2025__08_46_01_am_004 = bpy.data.objects.new('ChatGPT Image Sep 3, 2025, 08_46_01 AM.004', me_chatgpt_image_sep_3__2025__08_46_01_am_004)

# ---- transforms, parenting, visibility, modifiers, constraints
ob_bookshelf.location = (0.0, 0.0, 0.0)
ob_bookshelf.scale = (2.0, 4.0, 7.0)
ob_bookshelf.lock_rotations_4d = False
ob_bookshelf.empty_display_type = 'ARROWS'
ob_bookshelf.lineart.crease_threshold = 0.0
ob_light.location = (6.658, -1.5, 3.604)
ob_light.rotation_euler = (0.6503, 0.05522, 1.866)
ob_light.lock_rotations_4d = False
ob_light.empty_display_type = 'ARROWS'
ob_light.color = (0.0, 0.0, 0.0, 0.0)
ob_light.lineart.crease_threshold = 0.0
ob_camera.location = (31.84, 0.0, 2.818)
ob_camera.rotation_euler = (1.476, 0.0, 1.571)
ob_camera.lock_rotations_4d = False
ob_camera.empty_display_type = 'ARROWS'
ob_camera.color = (0.0, 0.0, 0.0, 0.0)
ob_camera.display_type = 'WIRE'
ob_camera.lineart.crease_threshold = 0.0
ob_doorpanelright.location = (2.862, 1.909, -4.922)
ob_doorpanelright.scale = (1.112, 2.225, 2.306)
ob_doorpanelleft.location = (2.862, -1.899, -4.922)
ob_doorpanelleft.scale = (1.112, 2.225, 2.306)
ob_leftknob.location = (2.181, -0.3, -4.506)
ob_rightknob.location = (2.181, 0.3, -4.506)
ob_chatgpt_image_sep_3__2025__08_46_01_am.location = (1.886, 0.07497, 3.424)
ob_chatgpt_image_sep_3__2025__08_46_01_am.rotation_euler = (1.571, 0.0, 1.571)
ob_chatgpt_image_sep_3__2025__08_46_01_am.scale = (5.142, 2.477, 5.142)
ob_chatgpt_image_sep_3__2025__08_46_01_am_001.location = (1.886, 0.07497, 0.9659)
ob_chatgpt_image_sep_3__2025__08_46_01_am_001.rotation_euler = (1.571, 0.0, 1.571)
ob_chatgpt_image_sep_3__2025__08_46_01_am_001.scale = (5.142, 3.932, 5.142)
ob_chatgpt_image_sep_3__2025__08_46_01_am_002.location = (0.7442, 1.896, -2.045)
ob_chatgpt_image_sep_3__2025__08_46_01_am_002.rotation_euler = (1.571, 0.0, 1.571)
ob_chatgpt_image_sep_3__2025__08_46_01_am_002.scale = (0.8846, 0.8246, 1.712)
ob_chatgpt_image_sep_3__2025__08_46_01_am_003.location = (1.318, -1.218, -1.611)
ob_chatgpt_image_sep_3__2025__08_46_01_am_003.rotation_euler = (1.571, 0.0, 1.571)
ob_chatgpt_image_sep_3__2025__08_46_01_am_003.scale = (3.246, 3.026, 6.282)
ob_chatgpt_image_sep_3__2025__08_46_01_am_004.location = (1.318, -0.1496, 5.319)
ob_chatgpt_image_sep_3__2025__08_46_01_am_004.rotation_euler = (1.571, 0.0, 1.571)
ob_chatgpt_image_sep_3__2025__08_46_01_am_004.scale = (3.246, 3.026, 6.282)

# ---- collection membership
col_collection.objects.link(ob_bookshelf)
col_collection.objects.link(ob_light)
col_collection.objects.link(ob_camera)
col_collection.objects.link(ob_doorpanelright)
col_collection.objects.link(ob_doorpanelleft)
col_collection.objects.link(ob_leftknob)
col_collection.objects.link(ob_rightknob)
col_collection.objects.link(ob_chatgpt_image_sep_3__2025__08_46_01_am)
col_collection.objects.link(ob_chatgpt_image_sep_3__2025__08_46_01_am_001)
col_collection.objects.link(ob_chatgpt_image_sep_3__2025__08_46_01_am_002)
col_collection.objects.link(ob_chatgpt_image_sep_3__2025__08_46_01_am_003)
col_collection.objects.link(ob_chatgpt_image_sep_3__2025__08_46_01_am_004)

# ---- scene / render settings (as saved in the file)
scene.camera = ob_camera
scene.frame_start = 1; scene.frame_end = 250; scene.frame_set(1)
scene.render.engine = 'BLENDER_EEVEE_NEXT'
scene.render.resolution_x = 1080
scene.render.resolution_y = 1920
bpy.context.view_layer.update()
